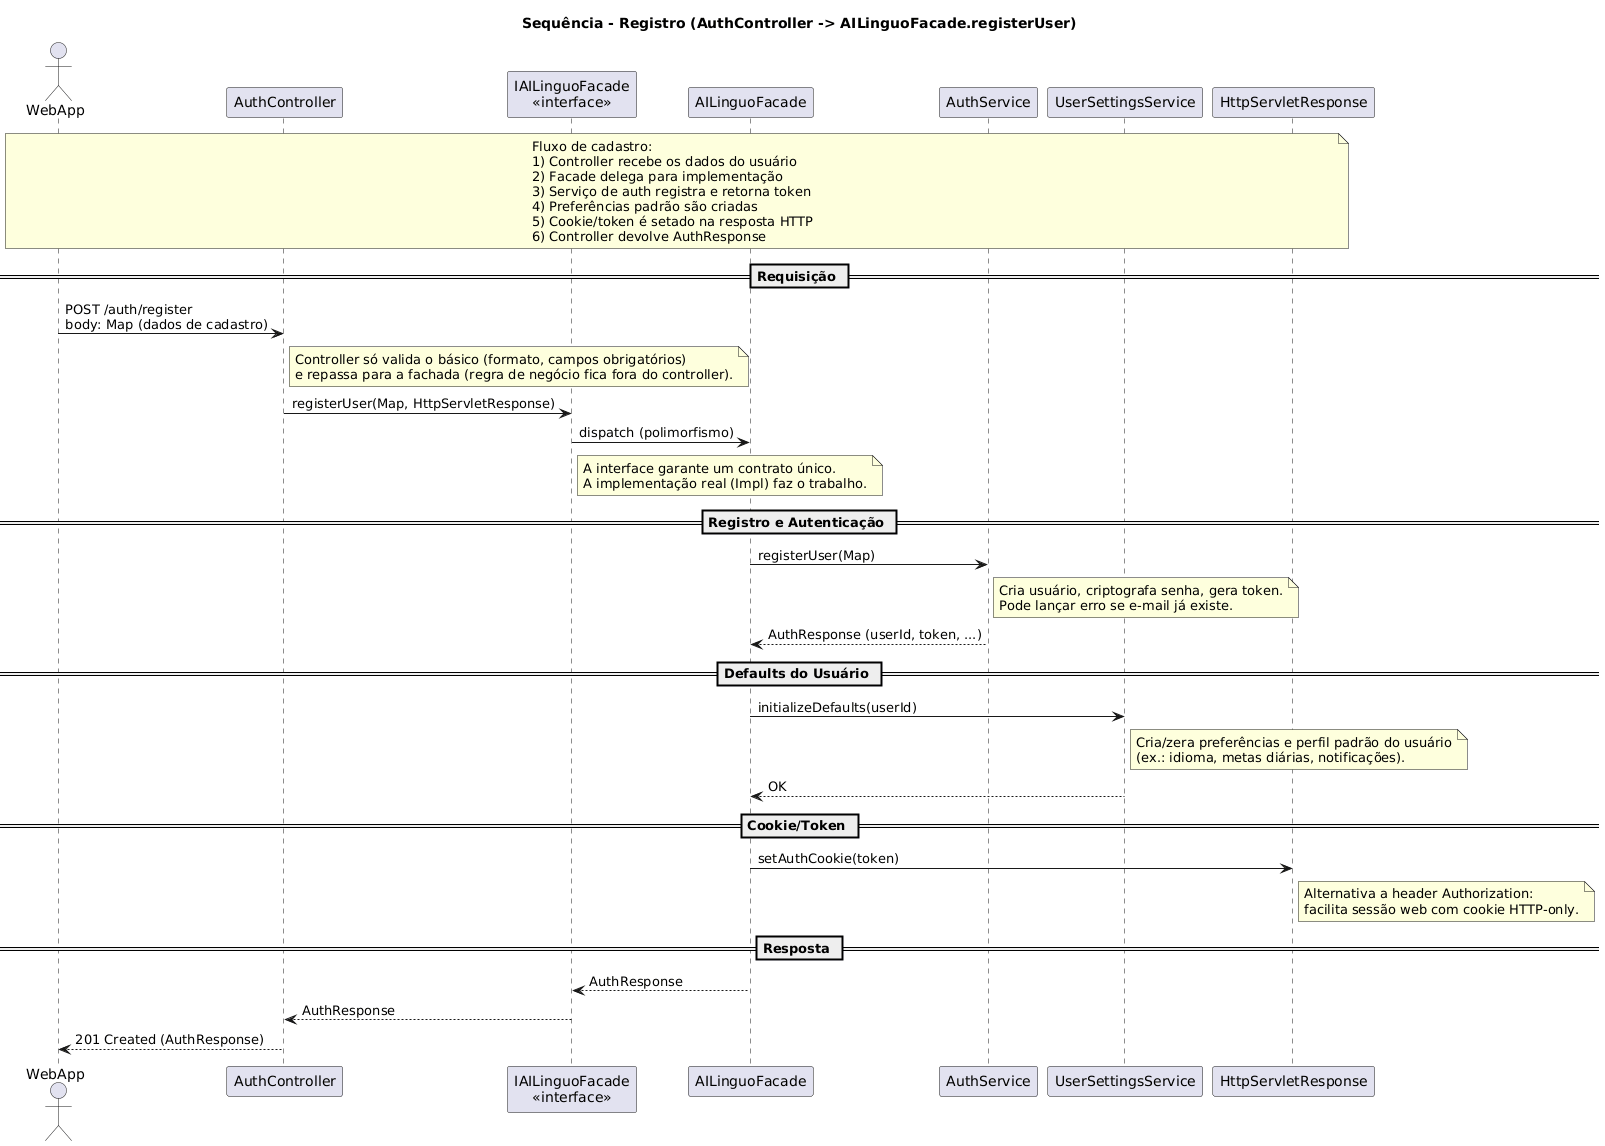

The diagram above was rendered by PlantUML. Its source (embedded in the PNG):
@startuml
title Sequência - Registro (AuthController -> AILinguoFacade.registerUser)

actor WebApp
participant AuthController
participant Facade as "IAILinguoFacade\n<<interface>>"
participant Impl as "AILinguoFacade"
participant AuthService
participant UserSettingsService
participant Response as "HttpServletResponse"

' Comentário geral do fluxo
note over WebApp, Response
  Fluxo de cadastro:
  1) Controller recebe os dados do usuário
  2) Facade delega para implementação
  3) Serviço de auth registra e retorna token
  4) Preferências padrão são criadas
  5) Cookie/token é setado na resposta HTTP
  6) Controller devolve AuthResponse
end note

== Requisição ==
WebApp -> AuthController: POST /auth/register\nbody: Map (dados de cadastro)
note right of AuthController
  Controller só valida o básico (formato, campos obrigatórios)
  e repassa para a fachada (regra de negócio fica fora do controller).
end note

AuthController -> Facade: registerUser(Map, HttpServletResponse)
Facade -> Impl: dispatch (polimorfismo)
note right of Facade
  A interface garante um contrato único.
  A implementação real (Impl) faz o trabalho.
end note

== Registro e Autenticação ==
Impl -> AuthService: registerUser(Map)
note right of AuthService
  Cria usuário, criptografa senha, gera token.
  Pode lançar erro se e-mail já existe.
end note
AuthService --> Impl: AuthResponse (userId, token, ...)

== Defaults do Usuário ==
Impl -> UserSettingsService: initializeDefaults(userId)
note right of UserSettingsService
  Cria/zera preferências e perfil padrão do usuário
  (ex.: idioma, metas diárias, notificações).
end note
UserSettingsService --> Impl: OK

== Cookie/Token ==
Impl -> Response: setAuthCookie(token)
note right of Response
  Alternativa a header Authorization:
  facilita sessão web com cookie HTTP-only.
end note

== Resposta ==
Impl --> Facade: AuthResponse
Facade --> AuthController: AuthResponse
AuthController --> WebApp: 201 Created (AuthResponse)
@enduml